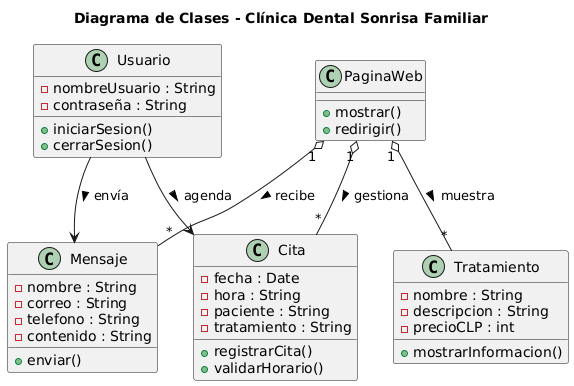

The diagram above was rendered by PlantUML. Its source (embedded in the PNG):
@startuml
title Diagrama de Clases - Clínica Dental Sonrisa Familiar

class Usuario {
  - nombreUsuario : String
  - contraseña : String
  + iniciarSesion()
  + cerrarSesion()
}

class Tratamiento {
  - nombre : String
  - descripcion : String
  - precioCLP : int
  + mostrarInformacion()
}

class Cita {
  - fecha : Date
  - hora : String
  - paciente : String
  - tratamiento : String
  + registrarCita()
  + validarHorario()
}

class Mensaje {
  - nombre : String
  - correo : String
  - telefono : String
  - contenido : String
  + enviar()
}

class PaginaWeb {
  + mostrar()
  + redirigir()
}

Usuario --> Cita : agenda >
Usuario --> Mensaje : envía >
PaginaWeb "1" o-- "*" Tratamiento : muestra >
PaginaWeb "1" o-- "*" Cita : gestiona >
PaginaWeb "1" o-- "*" Mensaje : recibe >
@enduml